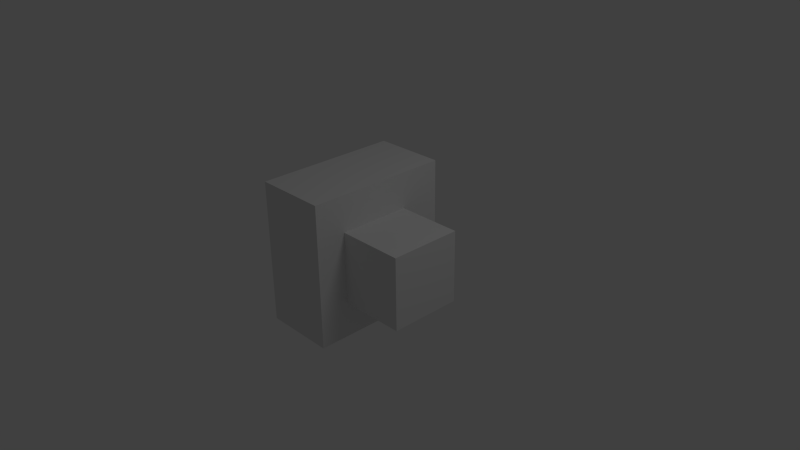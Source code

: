 # Source: pump.blend  (saved by Blender 2.64.0; exported with 4.5.12 LTS)
import bpy
from mathutils import Matrix  # noqa: F401  (used for matrix-valued properties, if any)

bpy.ops.wm.read_factory_settings(use_empty=True)
scene = bpy.context.scene
scene.name = 'Scene'

# ---- collections
col_collection_1 = bpy.data.collections.new('Collection 1'); scene.collection.children.link(col_collection_1)

# ---- world
world_world = bpy.data.worlds.new('World'); scene.world = world_world
world_world.color = (0.05088, 0.05088, 0.05088)
world_world.use_sun_shadow = False
world_world.sun_shadow_jitter_overblur = 0.0
world_world.cycles.sampling_method = 'MANUAL'
world_world.cycles.sample_map_resolution = 256

# ---- cameras
cam_camera = bpy.data.cameras.new('Camera')
cam_camera.clip_end = 100.0
cam_camera.lens = 35.0
cam_camera.sensor_width = 32.0
cam_camera.sensor_height = 18.0
cam_camera.ortho_scale = 7.314
cam_camera.dof.focus_distance = 0.0
cam_camera.dof.aperture_fstop = 128.0

# ---- lights
light_lamp = bpy.data.lights.new('Lamp', 'POINT')
light_lamp.transmission_factor = 0.0
light_lamp.cutoff_distance = 30.0
light_lamp.energy = 100.0
light_lamp.shadow_buffer_clip_start = 1.001
light_lamp.shadow_soft_size = 1.0
light_lamp.shadow_maximum_resolution = 0.006
light_lamp.use_absolute_resolution = True
light_lamp.cycles.use_multiple_importance_sampling = False

# ---- meshes
me_cube_003 = bpy.data.meshes.new('Cube.003')
me_cube_003.from_pydata([(-1.0, -1.0, -1.0), (-1.0, 1.0, -1.0), (1.0, 1.0, -1.0), (1.0, -1.0, -1.0), (-1.0, -1.0, 1.0), (-1.0, 1.0, 1.0), (1.0, 1.0, 1.0), (1.0, -1.0, 1.0)], [], [(4, 5, 1, 0), (5, 6, 2, 1), (6, 7, 3, 2), (7, 4, 0, 3), (0, 1, 2, 3), (7, 6, 5, 4)])
_uv = me_cube_003.uv_layers.new(name='UVMap')
_uv.uv.foreach_set('vector', [0.8149, 0.7575, 0.996, 0.7575, 1.0, 1.0, 0.8174, 0.9919, 0.8149, 0.7626, 1.0, 0.7677, 1.0, 1.0, 0.8214, 0.9919, 0.8189, 0.7575, 1.0, 0.7524, 1.0, 1.0, 0.8212, 0.9891, 0.8189, 0.7626, 0.996, 0.7473, 1.0, 1.0, 0.8134, 0.9931, 0.8189, 0.7626, 0.996, 0.7524, 1.0, 1.0, 0.8134, 0.9931, 0.8189, 0.7626, 1.0, 0.7677, 1.0, 1.0, 0.8228, 0.991])
me_cube_003.use_remesh_preserve_volume = False
me_cube_003.use_remesh_preserve_attributes = False
me_cube_003.use_mirror_vertex_groups = False
me_cube_003.update()
me_cube_001 = bpy.data.meshes.new('Cube.001')
me_cube_001.from_pydata([(-1.0, -1.0, -1.0), (-1.0, 1.0, -1.0), (1.0, 1.0, -1.0), (1.0, -1.0, -1.0), (-1.0, -1.0, 1.0), (-1.0, 1.0, 1.0), (1.0, 1.0, 1.0), (1.0, -1.0, 1.0)], [], [(4, 5, 1, 0), (5, 6, 2, 1), (6, 7, 3, 2), (7, 4, 0, 3), (0, 1, 2, 3), (7, 6, 5, 4)])
_uv = me_cube_001.uv_layers.new(name='UV coord')
_uv.uv.foreach_set('vector', [0.4354, 0.5796, 0.7563, 0.5847, 0.7563, 0.9644, 0.4314, 0.9644, 0.3635, 0.03559, 0.4288, 0.03559, 0.4248, 0.9593, 0.3675, 0.9695, 0.3463, 0.9695, 0.01997, 0.9695, 0.02397, 0.5745, 0.3503, 0.5745, 0.4222, 0.9644, 0.3595, 0.9644, 0.3675, 0.03559, 0.4182, 0.0305, 0.3595, 0.9695, 0.3595, 0.03559, 0.4262, 0.03559, 0.4262, 0.9695, 0.4288, 0.0305, 0.4248, 0.9644, 0.3635, 0.9644, 0.3635, 0.0305])
me_cube_001.use_remesh_preserve_volume = False
me_cube_001.use_remesh_preserve_attributes = False
me_cube_001.use_mirror_vertex_groups = False
me_cube_001.update()

# ---- objects
ob_cube_001 = bpy.data.objects.new('Cube.001', me_cube_003)
ob_cube = bpy.data.objects.new('Cube', me_cube_001)
ob_lamp = bpy.data.objects.new('Lamp', light_lamp)
ob_camera = bpy.data.objects.new('Camera', cam_camera)

# ---- transforms, parenting, visibility, modifiers, constraints
ob_cube_001.location = (0.4556, 0.0, 0.0)
ob_cube_001.scale = (0.5, 0.5, 0.5)
ob_cube_001.lineart.crease_threshold = 0.0
ob_cube.location = (-0.4637, 0.08081, -0.001179)
ob_cube.rotation_euler = (0.0, -0.0, 6.283)
ob_cube.scale = (0.5, 1.0, 1.0)
ob_cube.lineart.crease_threshold = 0.0
ob_lamp.location = (4.076, 1.005, 5.904)
ob_lamp.rotation_euler = (0.6503, 0.05522, 1.866)
ob_lamp.lock_rotations_4d = False
ob_lamp.empty_display_type = 'ARROWS'
ob_lamp.color = (0.0, 0.0, 0.0, 0.0)
ob_lamp.lineart.crease_threshold = 0.0
ob_camera.location = (7.481, -6.508, 5.344)
ob_camera.rotation_euler = (1.109, 0.01082, 0.8149)
ob_camera.lock_rotations_4d = False
ob_camera.empty_display_type = 'ARROWS'
ob_camera.color = (0.0, 0.0, 0.0, 0.0)
ob_camera.display_type = 'WIRE'
ob_camera.lineart.crease_threshold = 0.0

# ---- collection membership
col_collection_1.objects.link(ob_cube_001)
col_collection_1.objects.link(ob_cube)
col_collection_1.objects.link(ob_lamp)
col_collection_1.objects.link(ob_camera)

# ---- scene / render settings (as saved in the file)
scene.camera = ob_camera
scene.frame_start = 1; scene.frame_end = 32; scene.frame_set(18)
scene.render.engine = 'BLENDER_EEVEE_NEXT'
scene.render.image_settings.color_mode = 'RGB'
scene.render.image_settings.compression = 90
scene.render.resolution_percentage = 50
scene.render.dither_intensity = 0.0
scene.render.bake_margin = 2
scene.render.bake_bias = 0.0
scene.cycles.use_denoising = False
scene.cycles.samples = 10
scene.cycles.sampling_pattern = 'TABULATED_SOBOL'
scene.cycles.light_sampling_threshold = 0.0
scene.cycles.use_adaptive_sampling = False
scene.cycles.use_light_tree = False
scene.cycles.blur_glossy = 0.0
scene.cycles.volume_bounces = 1
scene.cycles.pixel_filter_type = 'GAUSSIAN'
scene.cycles.sample_clamp_indirect = 0.0
scene.view_settings.view_transform = 'Standard'
bpy.context.view_layer.update()
